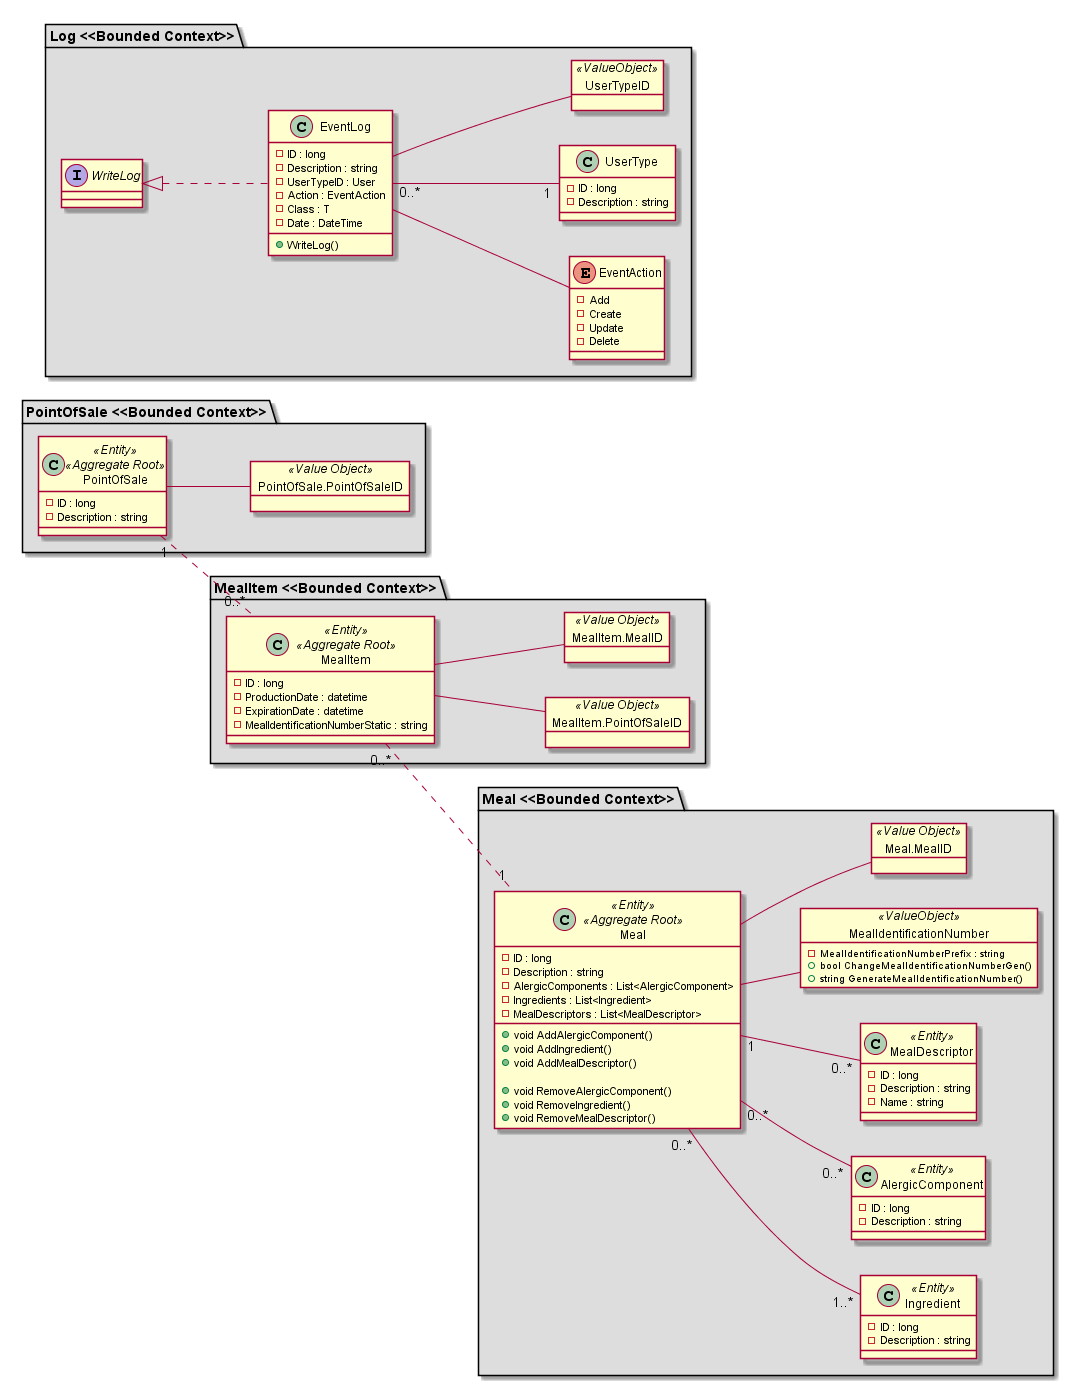

The diagram above was rendered by PlantUML. Its source (embedded in the PNG):
@startuml DomainModelDiagram
left to right direction

package "PointOfSale <<Bounded Context>>" #DDDDDD {

    class PointOfSale <<Entity>> <<Aggregate Root>> {
        -ID : long
        -Description : string
    }

    object PointOfSale.PointOfSaleID <<Value Object>>

    PointOfSale -- PointOfSale.PointOfSaleID
}

package "MealItem <<Bounded Context>>" #DDDDDD {

    class MealItem <<Entity>> <<Aggregate Root>> {
        -ID : long
        -ProductionDate : datetime
        -ExpirationDate : datetime
        -MealIdentificationNumberStatic : string
    }

    object MealItem.PointOfSaleID <<Value Object>>

    object MealItem.MealID <<Value Object>>

    MealItem -- MealItem.PointOfSaleID
    MealItem -- MealItem.MealID
}

package "Meal <<Bounded Context>>" #DDDDDD {

    class Meal <<Entity>> <<Aggregate Root>> {
        -ID : long
        -Description : string
        -AlergicComponents : List<AlergicComponent>
        -Ingredients : List<Ingredient>
        -MealDescriptors : List<MealDescriptor>

        +void AddAlergicComponent()
        +void AddIngredient()
        +void AddMealDescriptor()

        +void RemoveAlergicComponent()
        +void RemoveIngredient()
        +void RemoveMealDescriptor()
    }

    class Ingredient <<Entity>> {
        -ID : long
        -Description : string
    }

    class AlergicComponent <<Entity>> {
        -ID : long
        -Description : string
    }

    class MealDescriptor <<Entity>> {
        -ID : long
        -Description : string
        -Name : string
    }

    object MealIdentificationNumber <<ValueObject>> {
        -MealIdentificationNumberPrefix : string

        +bool ChangeMealIdentificationNumberGen()
        +string GenerateMealIdentificationNumber()
    }

    object Meal.MealID <<Value Object>>

    Meal "0..*" -- "0..*" AlergicComponent
    Meal "1" -- "0..*" MealDescriptor
    Meal "0..*" -- "1..*" Ingredient
    Meal -- MealIdentificationNumber
    Meal -- Meal.MealID
}

PointOfSale "1" .. "0..*" MealItem

MealItem "0..*" .. "1" Meal



package "Log <<Bounded Context>>" #DDDDDD {

    interface WriteLog

    class EventLog  {
        -ID : long
        -Description : string
        -UserTypeID : User
        -Action : EventAction
        -Class : T
        -Date : DateTime

        +WriteLog()
    }

    enum EventAction {
        - Add
        - Create
        - Update
        - Delete
    }

    class UserType {
        -ID : long
        -Description : string
    }

    object UserTypeID <<ValueObject>>

    WriteLog <|.. EventLog
    EventLog -- UserTypeID
    EventLog -- EventAction
    EventLog "0..*" -- "1" UserType
}


@enduml